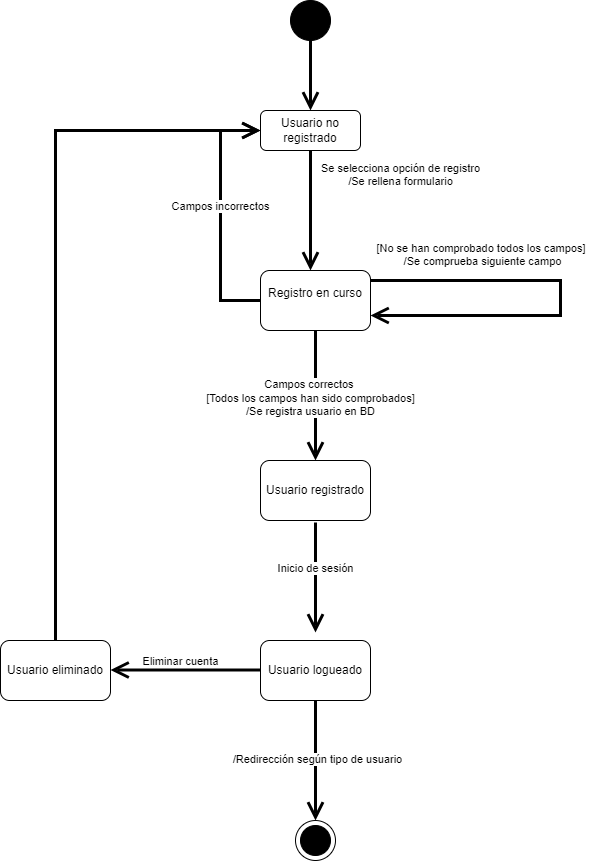

The diagram above was exported from draw.io. Its source (the exported page's mxGraphModel, read from the mxfile embedded in the PNG):
<mxGraphModel dx="1120" dy="1675" grid="1" gridSize="10" guides="1" tooltips="1" connect="1" arrows="1" fold="1" page="1" pageScale="1" pageWidth="827" pageHeight="1169" math="0" shadow="0">
  <root>
    <mxCell id="0" />
    <mxCell id="1" parent="0" />
    <mxCell id="II8x-zHr6wmUHPBOQMZ7-3" value="" style="edgeStyle=none;html=1;endArrow=open;endSize=12;strokeWidth=3;verticalAlign=bottom;rounded=0;" parent="1" edge="1">
      <mxGeometry width="160" relative="1" as="geometry">
        <mxPoint x="400" y="-10" as="sourcePoint" />
        <mxPoint x="400" y="60" as="targetPoint" />
      </mxGeometry>
    </mxCell>
    <mxCell id="II8x-zHr6wmUHPBOQMZ7-4" value="" style="shape=ellipse;html=1;fillColor=strokeColor;fontSize=18;fontColor=#ffffff;" parent="1" vertex="1">
      <mxGeometry x="380" y="-50" width="40" height="40" as="geometry" />
    </mxCell>
    <mxCell id="II8x-zHr6wmUHPBOQMZ7-5" value="" style="shape=mxgraph.sysml.actFinal;html=1;verticalLabelPosition=bottom;labelBackgroundColor=#ffffff;verticalAlign=top;" parent="1" vertex="1">
      <mxGeometry x="385" y="770" width="40" height="40" as="geometry" />
    </mxCell>
    <mxCell id="II8x-zHr6wmUHPBOQMZ7-6" value="Usuario no registrado" style="shape=rect;rounded=1;html=1;whiteSpace=wrap;align=center;" parent="1" vertex="1">
      <mxGeometry x="350" y="60" width="100" height="40" as="geometry" />
    </mxCell>
    <mxCell id="II8x-zHr6wmUHPBOQMZ7-7" value="Se selecciona opción de registro&lt;div&gt;/Se rellena formulario&lt;/div&gt;" style="edgeStyle=none;html=1;endArrow=open;endSize=12;strokeWidth=3;verticalAlign=bottom;rounded=0;exitX=0.5;exitY=1;exitDx=0;exitDy=0;" parent="1" source="II8x-zHr6wmUHPBOQMZ7-6" edge="1">
      <mxGeometry x="-0.3333" y="90" width="160" relative="1" as="geometry">
        <mxPoint x="170" y="270" as="sourcePoint" />
        <mxPoint x="400" y="220" as="targetPoint" />
        <mxPoint as="offset" />
      </mxGeometry>
    </mxCell>
    <mxCell id="II8x-zHr6wmUHPBOQMZ7-8" value="Campos incorrectos" style="edgeStyle=none;html=1;endArrow=open;endSize=12;strokeWidth=3;verticalAlign=bottom;rounded=0;exitX=0;exitY=0.5;exitDx=0;exitDy=0;entryX=0;entryY=0.5;entryDx=0;entryDy=0;" parent="1" source="II8x-zHr6wmUHPBOQMZ7-15" target="II8x-zHr6wmUHPBOQMZ7-6" edge="1">
      <mxGeometry width="160" relative="1" as="geometry">
        <mxPoint x="200" y="369.5" as="sourcePoint" />
        <mxPoint x="190" y="250" as="targetPoint" />
        <Array as="points">
          <mxPoint x="310" y="250" />
          <mxPoint x="310" y="80" />
        </Array>
      </mxGeometry>
    </mxCell>
    <mxCell id="II8x-zHr6wmUHPBOQMZ7-9" value="Inicio de sesión" style="edgeStyle=none;html=1;endArrow=open;endSize=12;strokeWidth=3;verticalAlign=bottom;rounded=0;exitX=0.5;exitY=1;exitDx=0;exitDy=0;" parent="1" edge="1">
      <mxGeometry width="160" relative="1" as="geometry">
        <mxPoint x="405" y="472" as="sourcePoint" />
        <mxPoint x="405" y="582" as="targetPoint" />
      </mxGeometry>
    </mxCell>
    <mxCell id="II8x-zHr6wmUHPBOQMZ7-10" value="Campos correctos&amp;nbsp;&lt;div&gt;[Todos los campos han sido comprobados]&lt;div&gt;&lt;div&gt;/Se registra usuario en BD&lt;/div&gt;&lt;/div&gt;&lt;/div&gt;" style="edgeStyle=none;html=1;endArrow=open;endSize=12;strokeWidth=3;verticalAlign=bottom;rounded=0;exitX=0.5;exitY=1;exitDx=0;exitDy=0;" parent="1" source="II8x-zHr6wmUHPBOQMZ7-15" edge="1">
      <mxGeometry x="0.3846" y="-5" width="160" relative="1" as="geometry">
        <mxPoint x="190" y="410" as="sourcePoint" />
        <mxPoint x="405" y="410" as="targetPoint" />
        <mxPoint as="offset" />
      </mxGeometry>
    </mxCell>
    <mxCell id="II8x-zHr6wmUHPBOQMZ7-11" value="[No se han comprobado todos los campos]&amp;nbsp;&lt;div&gt;/Se comprueba siguiente campo&lt;/div&gt;" style="edgeStyle=none;html=1;endArrow=open;endSize=12;strokeWidth=3;verticalAlign=bottom;rounded=0;entryX=1;entryY=0.75;entryDx=0;entryDy=0;" parent="1" target="II8x-zHr6wmUHPBOQMZ7-15" edge="1">
      <mxGeometry x="-0.4608" y="10" width="160" relative="1" as="geometry">
        <mxPoint x="460" y="230" as="sourcePoint" />
        <mxPoint x="710" y="230" as="targetPoint" />
        <Array as="points">
          <mxPoint x="650" y="230" />
          <mxPoint x="650" y="265" />
        </Array>
        <mxPoint as="offset" />
      </mxGeometry>
    </mxCell>
    <mxCell id="II8x-zHr6wmUHPBOQMZ7-15" value="&lt;div&gt;Registro en curso&lt;/div&gt;&lt;div&gt;&lt;br&gt;&lt;/div&gt;" style="shape=rect;rounded=1;html=1;whiteSpace=wrap;align=center;" parent="1" vertex="1">
      <mxGeometry x="350" y="220" width="110" height="60" as="geometry" />
    </mxCell>
    <mxCell id="II8x-zHr6wmUHPBOQMZ7-17" value="&lt;div&gt;Usuario registrado&lt;/div&gt;" style="shape=rect;rounded=1;html=1;whiteSpace=wrap;align=center;" parent="1" vertex="1">
      <mxGeometry x="350" y="410" width="110" height="60" as="geometry" />
    </mxCell>
    <mxCell id="II8x-zHr6wmUHPBOQMZ7-18" value="Eliminar cuenta" style="edgeStyle=none;html=1;endArrow=open;endSize=12;strokeWidth=3;verticalAlign=bottom;rounded=0;exitX=0;exitY=0.5;exitDx=0;exitDy=0;" parent="1" edge="1">
      <mxGeometry x="0.0667" width="160" relative="1" as="geometry">
        <mxPoint x="350" y="619.5" as="sourcePoint" />
        <mxPoint x="200" y="619.5" as="targetPoint" />
        <mxPoint as="offset" />
      </mxGeometry>
    </mxCell>
    <mxCell id="II8x-zHr6wmUHPBOQMZ7-19" value="&lt;div&gt;Usuario eliminado&lt;/div&gt;" style="shape=rect;rounded=1;html=1;whiteSpace=wrap;align=center;" parent="1" vertex="1">
      <mxGeometry x="90" y="590" width="110" height="60" as="geometry" />
    </mxCell>
    <mxCell id="II8x-zHr6wmUHPBOQMZ7-20" value="&lt;div&gt;Usuario logueado&lt;/div&gt;" style="shape=rect;rounded=1;html=1;whiteSpace=wrap;align=center;" parent="1" vertex="1">
      <mxGeometry x="350" y="590" width="110" height="60" as="geometry" />
    </mxCell>
    <mxCell id="II8x-zHr6wmUHPBOQMZ7-21" value="" style="edgeStyle=none;html=1;endArrow=open;endSize=12;strokeWidth=3;verticalAlign=bottom;rounded=0;exitX=0.5;exitY=1;exitDx=0;exitDy=0;entryX=0.5;entryY=0;entryDx=0;entryDy=0;entryPerimeter=0;" parent="1" source="II8x-zHr6wmUHPBOQMZ7-20" target="II8x-zHr6wmUHPBOQMZ7-5" edge="1">
      <mxGeometry x="0.0667" width="160" relative="1" as="geometry">
        <mxPoint x="360" y="629.5" as="sourcePoint" />
        <mxPoint x="210" y="629.5" as="targetPoint" />
        <mxPoint as="offset" />
      </mxGeometry>
    </mxCell>
    <mxCell id="II8x-zHr6wmUHPBOQMZ7-24" value="/Redirección según tipo de usuario" style="edgeLabel;html=1;align=center;verticalAlign=middle;resizable=0;points=[];" parent="II8x-zHr6wmUHPBOQMZ7-21" connectable="0" vertex="1">
      <mxGeometry x="-0.0333" y="1" relative="1" as="geometry">
        <mxPoint as="offset" />
      </mxGeometry>
    </mxCell>
    <mxCell id="II8x-zHr6wmUHPBOQMZ7-22" value="" style="edgeStyle=none;html=1;endArrow=open;endSize=12;strokeWidth=3;verticalAlign=bottom;rounded=0;exitX=0.5;exitY=0;exitDx=0;exitDy=0;" parent="1" source="II8x-zHr6wmUHPBOQMZ7-19" edge="1">
      <mxGeometry x="0.0667" width="160" relative="1" as="geometry">
        <mxPoint x="144.5" y="450" as="sourcePoint" />
        <mxPoint x="350" y="80" as="targetPoint" />
        <mxPoint as="offset" />
        <Array as="points">
          <mxPoint x="145" y="80" />
        </Array>
      </mxGeometry>
    </mxCell>
  </root>
</mxGraphModel>